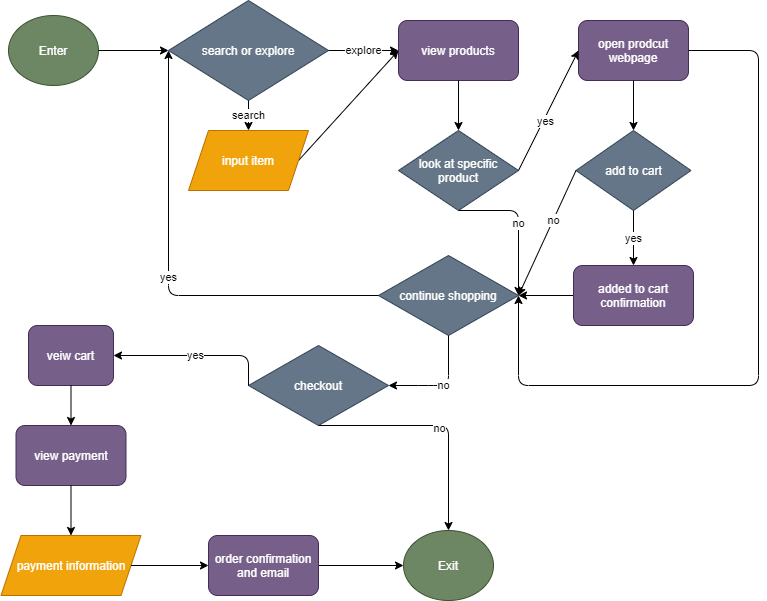

The diagram above was exported from draw.io. Its source (the exported page's mxGraphModel, read from the mxfile embedded in the PNG):
<mxGraphModel dx="774" dy="710" grid="1" gridSize="10" guides="1" tooltips="1" connect="1" arrows="1" fold="1" page="1" pageScale="1" pageWidth="850" pageHeight="1100" math="0" shadow="0">
  <root>
    <mxCell id="0" />
    <mxCell id="1" parent="0" />
    <mxCell id="2" value="Enter" style="ellipse;whiteSpace=wrap;html=1;fillColor=#6d8764;strokeColor=#3A5431;fontColor=#ffffff;" parent="1" vertex="1">
      <mxGeometry x="20" y="50" width="90" height="70" as="geometry" />
    </mxCell>
    <mxCell id="3" value="Exit" style="ellipse;whiteSpace=wrap;html=1;fillColor=#6d8764;strokeColor=#3A5431;fontColor=#ffffff;" parent="1" vertex="1">
      <mxGeometry x="415" y="565" width="90" height="70" as="geometry" />
    </mxCell>
    <mxCell id="5" value="search or explore" style="rhombus;whiteSpace=wrap;html=1;fillColor=#647687;strokeColor=#314354;fontColor=#ffffff;" parent="1" vertex="1">
      <mxGeometry x="180" y="35" width="160" height="100" as="geometry" />
    </mxCell>
    <mxCell id="7" value="view products" style="rounded=1;whiteSpace=wrap;html=1;fillColor=#76608a;strokeColor=#432D57;fontColor=#ffffff;" parent="1" vertex="1">
      <mxGeometry x="410" y="55" width="120" height="60" as="geometry" />
    </mxCell>
    <mxCell id="8" value="look at specific product" style="rhombus;whiteSpace=wrap;html=1;fillColor=#647687;strokeColor=#314354;fontColor=#ffffff;" parent="1" vertex="1">
      <mxGeometry x="410" y="165" width="120" height="80" as="geometry" />
    </mxCell>
    <mxCell id="9" value="open prodcut webpage" style="rounded=1;whiteSpace=wrap;html=1;fillColor=#76608a;strokeColor=#432D57;fontColor=#ffffff;" parent="1" vertex="1">
      <mxGeometry x="590" y="55" width="110" height="60" as="geometry" />
    </mxCell>
    <mxCell id="10" value="continue shopping" style="rhombus;whiteSpace=wrap;html=1;fillColor=#647687;strokeColor=#314354;fontColor=#ffffff;" parent="1" vertex="1">
      <mxGeometry x="390" y="290" width="140" height="80" as="geometry" />
    </mxCell>
    <mxCell id="11" value="add to cart" style="rhombus;whiteSpace=wrap;html=1;fillColor=#647687;strokeColor=#314354;fontColor=#ffffff;" parent="1" vertex="1">
      <mxGeometry x="587.5" y="165" width="115" height="80" as="geometry" />
    </mxCell>
    <mxCell id="13" value="checkout" style="rhombus;whiteSpace=wrap;html=1;fillColor=#647687;strokeColor=#314354;fontColor=#ffffff;" parent="1" vertex="1">
      <mxGeometry x="260" y="380" width="140" height="80" as="geometry" />
    </mxCell>
    <mxCell id="14" value="veiw cart&lt;span style=&quot;color: rgba(0 , 0 , 0 , 0) ; font-family: monospace ; font-size: 0px&quot;&gt;%3CmxGraphModel%3E%3Croot%3E%3CmxCell%20id%3D%220%22%2F%3E%3CmxCell%20id%3D%221%22%20parent%3D%220%22%2F%3E%3CmxCell%20id%3D%222%22%20value%3D%22%22%20style%3D%22ellipse%3BwhiteSpace%3Dwrap%3Bhtml%3D1%3B%22%20vertex%3D%221%22%20parent%3D%221%22%3E%3CmxGeometry%20x%3D%2250%22%20y%3D%2240%22%20width%3D%22120%22%20height%3D%2280%22%20as%3D%22geometry%22%2F%3E%3C%2FmxCell%3E%3C%2Froot%3E%3C%2FmxGraphModel%3E&lt;/span&gt;" style="rounded=1;whiteSpace=wrap;html=1;fillColor=#76608a;strokeColor=#432D57;fontColor=#ffffff;" parent="1" vertex="1">
      <mxGeometry x="40" y="360" width="85" height="60" as="geometry" />
    </mxCell>
    <mxCell id="15" value="view payment" style="rounded=1;whiteSpace=wrap;html=1;fillColor=#76608a;strokeColor=#432D57;fontColor=#ffffff;" parent="1" vertex="1">
      <mxGeometry x="27.5" y="460" width="110" height="60" as="geometry" />
    </mxCell>
    <mxCell id="16" value="payment information" style="shape=parallelogram;perimeter=parallelogramPerimeter;whiteSpace=wrap;html=1;fixedSize=1;fillColor=#f0a30a;strokeColor=#BD7000;fontColor=#ffffff;" parent="1" vertex="1">
      <mxGeometry x="12.5" y="570" width="140" height="60" as="geometry" />
    </mxCell>
    <mxCell id="18" value="" style="endArrow=classic;html=1;entryX=0.5;entryY=0;entryDx=0;entryDy=0;exitX=0.5;exitY=1;exitDx=0;exitDy=0;" parent="1" source="9" target="11" edge="1">
      <mxGeometry width="50" height="50" relative="1" as="geometry">
        <mxPoint x="610" y="140" as="sourcePoint" />
        <mxPoint x="420" y="340" as="targetPoint" />
      </mxGeometry>
    </mxCell>
    <mxCell id="19" value="" style="endArrow=classic;html=1;entryX=0;entryY=0.5;entryDx=0;entryDy=0;exitX=1;exitY=0.5;exitDx=0;exitDy=0;" parent="1" source="8" target="9" edge="1">
      <mxGeometry width="50" height="50" relative="1" as="geometry">
        <mxPoint x="520" y="185" as="sourcePoint" />
        <mxPoint x="570" y="135" as="targetPoint" />
        <Array as="points" />
      </mxGeometry>
    </mxCell>
    <mxCell id="45" value="yes" style="edgeLabel;html=1;align=center;verticalAlign=middle;resizable=0;points=[];" vertex="1" connectable="0" parent="19">
      <mxGeometry x="-0.1667" y="-2" relative="1" as="geometry">
        <mxPoint as="offset" />
      </mxGeometry>
    </mxCell>
    <mxCell id="20" value="" style="endArrow=classic;html=1;entryX=0;entryY=0.5;entryDx=0;entryDy=0;exitX=1;exitY=0.5;exitDx=0;exitDy=0;" parent="1" source="2" target="5" edge="1">
      <mxGeometry width="50" height="50" relative="1" as="geometry">
        <mxPoint x="110" y="84.5" as="sourcePoint" />
        <mxPoint x="180" y="84.5" as="targetPoint" />
        <Array as="points" />
      </mxGeometry>
    </mxCell>
    <mxCell id="21" value="explore" style="endArrow=classic;html=1;entryX=0;entryY=0.5;entryDx=0;entryDy=0;exitX=1;exitY=0.5;exitDx=0;exitDy=0;" parent="1" source="5" target="7" edge="1">
      <mxGeometry width="50" height="50" relative="1" as="geometry">
        <mxPoint x="330" y="105" as="sourcePoint" />
        <mxPoint x="380" y="55" as="targetPoint" />
      </mxGeometry>
    </mxCell>
    <mxCell id="22" value="search" style="endArrow=classic;html=1;exitX=0.5;exitY=1;exitDx=0;exitDy=0;" parent="1" source="5" target="48" edge="1">
      <mxGeometry width="50" height="50" relative="1" as="geometry">
        <mxPoint x="370" y="390" as="sourcePoint" />
        <mxPoint x="260" y="180" as="targetPoint" />
      </mxGeometry>
    </mxCell>
    <mxCell id="23" value="yes" style="endArrow=classic;html=1;entryX=0.5;entryY=0;entryDx=0;entryDy=0;exitX=0.5;exitY=1;exitDx=0;exitDy=0;" parent="1" source="11" target="49" edge="1">
      <mxGeometry width="50" height="50" relative="1" as="geometry">
        <mxPoint x="370" y="390" as="sourcePoint" />
        <mxPoint x="645" y="300" as="targetPoint" />
      </mxGeometry>
    </mxCell>
    <mxCell id="25" value="" style="endArrow=classic;html=1;exitX=0.5;exitY=1;exitDx=0;exitDy=0;entryX=0.5;entryY=0;entryDx=0;entryDy=0;" parent="1" source="7" target="8" edge="1">
      <mxGeometry width="50" height="50" relative="1" as="geometry">
        <mxPoint x="460" y="163" as="sourcePoint" />
        <mxPoint x="540" y="150" as="targetPoint" />
      </mxGeometry>
    </mxCell>
    <mxCell id="27" value="" style="endArrow=classic;html=1;exitX=0;exitY=0.5;exitDx=0;exitDy=0;entryX=1;entryY=0.5;entryDx=0;entryDy=0;" parent="1" source="49" target="10" edge="1">
      <mxGeometry width="50" height="50" relative="1" as="geometry">
        <mxPoint x="695" y="330" as="sourcePoint" />
        <mxPoint x="519" y="400" as="targetPoint" />
        <Array as="points" />
      </mxGeometry>
    </mxCell>
    <mxCell id="28" value="" style="endArrow=classic;html=1;exitX=1;exitY=0.5;exitDx=0;exitDy=0;entryX=1;entryY=0.5;entryDx=0;entryDy=0;" parent="1" source="9" target="10" edge="1">
      <mxGeometry width="50" height="50" relative="1" as="geometry">
        <mxPoint x="700" y="85" as="sourcePoint" />
        <mxPoint x="540" y="360" as="targetPoint" />
        <Array as="points">
          <mxPoint x="770" y="85" />
          <mxPoint x="770" y="420" />
          <mxPoint x="530" y="420" />
        </Array>
      </mxGeometry>
    </mxCell>
    <mxCell id="29" value="no" style="endArrow=classic;html=1;exitX=0.5;exitY=1;exitDx=0;exitDy=0;entryX=1;entryY=0.5;entryDx=0;entryDy=0;" parent="1" source="8" target="10" edge="1">
      <mxGeometry width="50" height="50" relative="1" as="geometry">
        <mxPoint x="400" y="280" as="sourcePoint" />
        <mxPoint x="420" y="340" as="targetPoint" />
        <Array as="points">
          <mxPoint x="530" y="245" />
        </Array>
      </mxGeometry>
    </mxCell>
    <mxCell id="30" value="" style="endArrow=classic;html=1;entryX=1;entryY=0.5;entryDx=0;entryDy=0;exitX=0;exitY=0.5;exitDx=0;exitDy=0;" parent="1" source="11" target="10" edge="1">
      <mxGeometry width="50" height="50" relative="1" as="geometry">
        <mxPoint x="589" y="205" as="sourcePoint" />
        <mxPoint x="530" y="330" as="targetPoint" />
        <Array as="points" />
      </mxGeometry>
    </mxCell>
    <mxCell id="46" value="no" style="edgeLabel;html=1;align=center;verticalAlign=middle;resizable=0;points=[];" vertex="1" connectable="0" parent="30">
      <mxGeometry x="-0.2162" relative="1" as="geometry">
        <mxPoint as="offset" />
      </mxGeometry>
    </mxCell>
    <mxCell id="33" value="" style="endArrow=classic;html=1;exitX=1;exitY=0.5;exitDx=0;exitDy=0;entryX=0;entryY=0.5;entryDx=0;entryDy=0;" parent="1" source="48" target="7" edge="1">
      <mxGeometry width="50" height="50" relative="1" as="geometry">
        <mxPoint x="305" y="205" as="sourcePoint" />
        <mxPoint x="420" y="340" as="targetPoint" />
        <Array as="points" />
      </mxGeometry>
    </mxCell>
    <mxCell id="34" value="yes" style="endArrow=classic;html=1;entryX=0;entryY=0.5;entryDx=0;entryDy=0;exitX=0;exitY=0.5;exitDx=0;exitDy=0;" parent="1" source="10" target="5" edge="1">
      <mxGeometry width="50" height="50" relative="1" as="geometry">
        <mxPoint x="370" y="390" as="sourcePoint" />
        <mxPoint x="420" y="340" as="targetPoint" />
        <Array as="points">
          <mxPoint x="180" y="330" />
        </Array>
      </mxGeometry>
    </mxCell>
    <mxCell id="35" value="no" style="endArrow=classic;html=1;entryX=1;entryY=0.5;entryDx=0;entryDy=0;exitX=0.5;exitY=1;exitDx=0;exitDy=0;" parent="1" source="10" target="13" edge="1">
      <mxGeometry width="50" height="50" relative="1" as="geometry">
        <mxPoint x="370" y="400" as="sourcePoint" />
        <mxPoint x="420" y="340" as="targetPoint" />
        <Array as="points">
          <mxPoint x="460" y="420" />
          <mxPoint x="440" y="420" />
        </Array>
      </mxGeometry>
    </mxCell>
    <mxCell id="36" value="yes" style="endArrow=classic;html=1;entryX=1;entryY=0.5;entryDx=0;entryDy=0;exitX=0;exitY=0.5;exitDx=0;exitDy=0;" parent="1" source="13" target="14" edge="1">
      <mxGeometry width="50" height="50" relative="1" as="geometry">
        <mxPoint x="370" y="390" as="sourcePoint" />
        <mxPoint x="420" y="340" as="targetPoint" />
        <Array as="points">
          <mxPoint x="260" y="390" />
        </Array>
      </mxGeometry>
    </mxCell>
    <mxCell id="37" value="" style="endArrow=classic;html=1;exitX=0.5;exitY=1;exitDx=0;exitDy=0;entryX=0.5;entryY=0;entryDx=0;entryDy=0;" parent="1" source="14" target="15" edge="1">
      <mxGeometry width="50" height="50" relative="1" as="geometry">
        <mxPoint x="370" y="390" as="sourcePoint" />
        <mxPoint x="420" y="340" as="targetPoint" />
      </mxGeometry>
    </mxCell>
    <mxCell id="41" value="" style="endArrow=classic;html=1;exitX=0.5;exitY=1;exitDx=0;exitDy=0;entryX=0.5;entryY=0;entryDx=0;entryDy=0;" parent="1" source="15" target="16" edge="1">
      <mxGeometry width="50" height="50" relative="1" as="geometry">
        <mxPoint x="370" y="390" as="sourcePoint" />
        <mxPoint x="420" y="340" as="targetPoint" />
      </mxGeometry>
    </mxCell>
    <mxCell id="42" value="" style="endArrow=classic;html=1;exitX=1;exitY=0.5;exitDx=0;exitDy=0;entryX=0;entryY=0.5;entryDx=0;entryDy=0;" parent="1" source="16" target="50" edge="1">
      <mxGeometry width="50" height="50" relative="1" as="geometry">
        <mxPoint x="370" y="390" as="sourcePoint" />
        <mxPoint x="225" y="600" as="targetPoint" />
      </mxGeometry>
    </mxCell>
    <mxCell id="43" value="" style="endArrow=classic;html=1;exitX=1;exitY=0.5;exitDx=0;exitDy=0;entryX=0;entryY=0.5;entryDx=0;entryDy=0;" parent="1" source="50" target="3" edge="1">
      <mxGeometry width="50" height="50" relative="1" as="geometry">
        <mxPoint x="350" y="600" as="sourcePoint" />
        <mxPoint x="420" y="340" as="targetPoint" />
      </mxGeometry>
    </mxCell>
    <mxCell id="44" value="" style="endArrow=classic;html=1;exitX=0.5;exitY=1;exitDx=0;exitDy=0;entryX=0.5;entryY=0;entryDx=0;entryDy=0;" parent="1" source="13" target="3" edge="1">
      <mxGeometry width="50" height="50" relative="1" as="geometry">
        <mxPoint x="370" y="390" as="sourcePoint" />
        <mxPoint x="420" y="340" as="targetPoint" />
        <Array as="points">
          <mxPoint x="460" y="460" />
        </Array>
      </mxGeometry>
    </mxCell>
    <mxCell id="47" value="no" style="edgeLabel;html=1;align=center;verticalAlign=middle;resizable=0;points=[];" vertex="1" connectable="0" parent="44">
      <mxGeometry x="0.0213" y="-2" relative="1" as="geometry">
        <mxPoint as="offset" />
      </mxGeometry>
    </mxCell>
    <mxCell id="48" value="input item" style="shape=parallelogram;perimeter=parallelogramPerimeter;whiteSpace=wrap;html=1;fixedSize=1;fillColor=#f0a30a;strokeColor=#BD7000;fontColor=#ffffff;" vertex="1" parent="1">
      <mxGeometry x="200" y="165" width="120" height="60" as="geometry" />
    </mxCell>
    <mxCell id="49" value="added to cart confirmation" style="rounded=1;whiteSpace=wrap;html=1;fillColor=#76608a;strokeColor=#432D57;fontColor=#ffffff;" vertex="1" parent="1">
      <mxGeometry x="585" y="300" width="120" height="60" as="geometry" />
    </mxCell>
    <mxCell id="50" value="order confirmation and email" style="rounded=1;whiteSpace=wrap;html=1;fillColor=#76608a;strokeColor=#432D57;fontColor=#ffffff;" vertex="1" parent="1">
      <mxGeometry x="220" y="570" width="110" height="60" as="geometry" />
    </mxCell>
  </root>
</mxGraphModel>